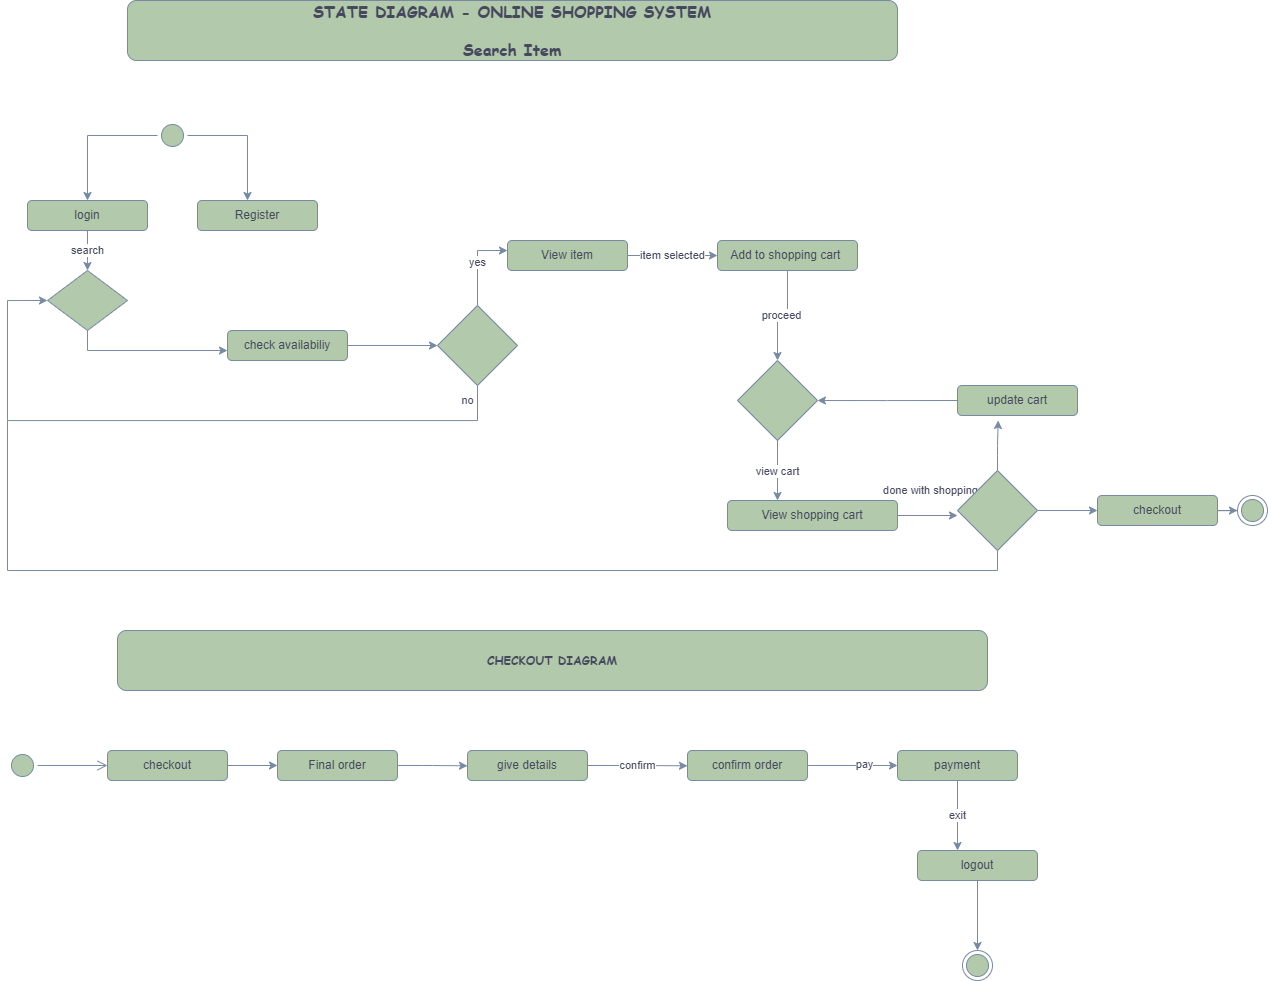

The diagram above was exported from draw.io. Its source (the exported page's mxGraphModel, read from the mxfile embedded in the PNG):
<mxGraphModel dx="1384" dy="777" grid="1" gridSize="10" guides="1" tooltips="1" connect="1" arrows="1" fold="1" page="1" pageScale="1" pageWidth="2339" pageHeight="3300" math="0" shadow="0">
  <root>
    <mxCell id="0" />
    <mxCell id="1" parent="0" />
    <mxCell id="l0XcoDUF6y13bU2tqaBS-1" value="STATE DIAGRAM - ONLINE SHOPPING SYSTEM&lt;br style=&quot;font-size: 16px;&quot;&gt;&lt;br style=&quot;font-size: 16px;&quot;&gt;Search Item" style="rounded=1;whiteSpace=wrap;html=1;fontStyle=1;fontSize=16;fontFamily=Comic Sans MS;fillColor=#B2C9AB;strokeColor=#788AA3;fontColor=#46495D;" vertex="1" parent="1">
      <mxGeometry x="180" y="60" width="770" height="60" as="geometry" />
    </mxCell>
    <mxCell id="l0XcoDUF6y13bU2tqaBS-7" value="" style="group;rotation=-90;fontColor=#46495D;" vertex="1" connectable="0" parent="1">
      <mxGeometry x="240" y="150" width="30" height="90" as="geometry" />
    </mxCell>
    <mxCell id="l0XcoDUF6y13bU2tqaBS-5" value="" style="ellipse;html=1;shape=startState;rotation=-90;fillColor=#B2C9AB;strokeColor=#788AA3;fontColor=#46495D;" vertex="1" parent="l0XcoDUF6y13bU2tqaBS-7">
      <mxGeometry x="-30" y="30" width="30" height="30" as="geometry" />
    </mxCell>
    <mxCell id="l0XcoDUF6y13bU2tqaBS-9" style="edgeStyle=orthogonalEdgeStyle;rounded=0;orthogonalLoop=1;jettySize=auto;html=1;strokeColor=#788AA3;fontColor=#46495D;" edge="1" parent="1" source="l0XcoDUF6y13bU2tqaBS-5">
      <mxGeometry relative="1" as="geometry">
        <mxPoint x="140" y="260" as="targetPoint" />
      </mxGeometry>
    </mxCell>
    <mxCell id="l0XcoDUF6y13bU2tqaBS-12" style="edgeStyle=orthogonalEdgeStyle;rounded=0;orthogonalLoop=1;jettySize=auto;html=1;strokeColor=#788AA3;fontColor=#46495D;" edge="1" parent="1" source="l0XcoDUF6y13bU2tqaBS-5">
      <mxGeometry relative="1" as="geometry">
        <mxPoint x="300" y="260" as="targetPoint" />
      </mxGeometry>
    </mxCell>
    <mxCell id="l0XcoDUF6y13bU2tqaBS-15" value="search" style="edgeStyle=orthogonalEdgeStyle;rounded=0;orthogonalLoop=1;jettySize=auto;html=1;strokeColor=#788AA3;fontColor=#46495D;" edge="1" parent="1" source="l0XcoDUF6y13bU2tqaBS-13">
      <mxGeometry relative="1" as="geometry">
        <mxPoint x="140" y="330" as="targetPoint" />
        <Array as="points">
          <mxPoint x="140" y="320" />
          <mxPoint x="140" y="320" />
        </Array>
      </mxGeometry>
    </mxCell>
    <mxCell id="l0XcoDUF6y13bU2tqaBS-13" value="login" style="rounded=1;whiteSpace=wrap;html=1;fillColor=#B2C9AB;strokeColor=#788AA3;fontColor=#46495D;" vertex="1" parent="1">
      <mxGeometry x="80" y="260" width="120" height="30" as="geometry" />
    </mxCell>
    <mxCell id="l0XcoDUF6y13bU2tqaBS-14" value="Register" style="rounded=1;whiteSpace=wrap;html=1;fillColor=#B2C9AB;strokeColor=#788AA3;fontColor=#46495D;" vertex="1" parent="1">
      <mxGeometry x="250" y="260" width="120" height="30" as="geometry" />
    </mxCell>
    <mxCell id="l0XcoDUF6y13bU2tqaBS-18" value="" style="endArrow=none;html=1;rounded=0;strokeColor=#788AA3;fontColor=#46495D;" edge="1" parent="1">
      <mxGeometry width="50" height="50" relative="1" as="geometry">
        <mxPoint x="140" y="380" as="sourcePoint" />
        <mxPoint x="140" y="410" as="targetPoint" />
      </mxGeometry>
    </mxCell>
    <mxCell id="l0XcoDUF6y13bU2tqaBS-22" style="edgeStyle=orthogonalEdgeStyle;rounded=0;orthogonalLoop=1;jettySize=auto;html=1;entryX=0;entryY=0.5;entryDx=0;entryDy=0;strokeColor=#788AA3;fontColor=#46495D;" edge="1" parent="1" source="l0XcoDUF6y13bU2tqaBS-20" target="l0XcoDUF6y13bU2tqaBS-21">
      <mxGeometry relative="1" as="geometry" />
    </mxCell>
    <mxCell id="l0XcoDUF6y13bU2tqaBS-20" value="check availabiliy" style="rounded=1;whiteSpace=wrap;html=1;fillColor=#B2C9AB;strokeColor=#788AA3;fontColor=#46495D;" vertex="1" parent="1">
      <mxGeometry x="280" y="390" width="120" height="30" as="geometry" />
    </mxCell>
    <mxCell id="l0XcoDUF6y13bU2tqaBS-23" value="yes" style="edgeStyle=orthogonalEdgeStyle;rounded=0;orthogonalLoop=1;jettySize=auto;html=1;strokeColor=#788AA3;fontColor=#46495D;" edge="1" parent="1" source="l0XcoDUF6y13bU2tqaBS-21">
      <mxGeometry relative="1" as="geometry">
        <mxPoint x="560" y="310" as="targetPoint" />
        <Array as="points">
          <mxPoint x="530" y="310" />
        </Array>
      </mxGeometry>
    </mxCell>
    <mxCell id="l0XcoDUF6y13bU2tqaBS-24" value="no" style="edgeStyle=orthogonalEdgeStyle;rounded=0;orthogonalLoop=1;jettySize=auto;html=1;exitX=0.5;exitY=1;exitDx=0;exitDy=0;entryX=0;entryY=0.5;entryDx=0;entryDy=0;strokeColor=#788AA3;fontColor=#46495D;" edge="1" parent="1" source="l0XcoDUF6y13bU2tqaBS-21" target="l0XcoDUF6y13bU2tqaBS-48">
      <mxGeometry x="-0.9545" y="-10" relative="1" as="geometry">
        <mxPoint x="80" y="345" as="targetPoint" />
        <Array as="points">
          <mxPoint x="530" y="480" />
          <mxPoint x="60" y="480" />
          <mxPoint x="60" y="360" />
        </Array>
        <mxPoint as="offset" />
      </mxGeometry>
    </mxCell>
    <mxCell id="l0XcoDUF6y13bU2tqaBS-21" value="" style="rhombus;whiteSpace=wrap;html=1;fillColor=#B2C9AB;strokeColor=#788AA3;fontColor=#46495D;" vertex="1" parent="1">
      <mxGeometry x="490" y="365" width="80" height="80" as="geometry" />
    </mxCell>
    <mxCell id="l0XcoDUF6y13bU2tqaBS-27" value="item selected" style="edgeStyle=orthogonalEdgeStyle;rounded=0;orthogonalLoop=1;jettySize=auto;html=1;strokeColor=#788AA3;fontColor=#46495D;" edge="1" parent="1" source="l0XcoDUF6y13bU2tqaBS-25">
      <mxGeometry relative="1" as="geometry">
        <mxPoint x="770" y="315" as="targetPoint" />
      </mxGeometry>
    </mxCell>
    <mxCell id="l0XcoDUF6y13bU2tqaBS-25" value="View item" style="rounded=1;whiteSpace=wrap;html=1;fillColor=#B2C9AB;strokeColor=#788AA3;fontColor=#46495D;" vertex="1" parent="1">
      <mxGeometry x="560" y="300" width="120" height="30" as="geometry" />
    </mxCell>
    <mxCell id="l0XcoDUF6y13bU2tqaBS-26" value="" style="endArrow=classic;html=1;rounded=0;entryX=0;entryY=0.667;entryDx=0;entryDy=0;entryPerimeter=0;strokeColor=#788AA3;fontColor=#46495D;" edge="1" parent="1" target="l0XcoDUF6y13bU2tqaBS-20">
      <mxGeometry width="50" height="50" relative="1" as="geometry">
        <mxPoint x="140" y="410" as="sourcePoint" />
        <mxPoint x="190" y="360" as="targetPoint" />
      </mxGeometry>
    </mxCell>
    <mxCell id="l0XcoDUF6y13bU2tqaBS-29" value="proceed" style="edgeStyle=orthogonalEdgeStyle;rounded=0;orthogonalLoop=1;jettySize=auto;html=1;strokeColor=#788AA3;fontColor=#46495D;" edge="1" parent="1" source="l0XcoDUF6y13bU2tqaBS-28">
      <mxGeometry relative="1" as="geometry">
        <mxPoint x="830" y="420" as="targetPoint" />
      </mxGeometry>
    </mxCell>
    <mxCell id="l0XcoDUF6y13bU2tqaBS-28" value="Add to shopping cart&amp;nbsp;" style="rounded=1;whiteSpace=wrap;html=1;fillColor=#B2C9AB;strokeColor=#788AA3;fontColor=#46495D;" vertex="1" parent="1">
      <mxGeometry x="770" y="300" width="140" height="30" as="geometry" />
    </mxCell>
    <mxCell id="l0XcoDUF6y13bU2tqaBS-31" value="view cart" style="edgeStyle=orthogonalEdgeStyle;rounded=0;orthogonalLoop=1;jettySize=auto;html=1;strokeColor=#788AA3;fontColor=#46495D;" edge="1" parent="1" source="l0XcoDUF6y13bU2tqaBS-30">
      <mxGeometry relative="1" as="geometry">
        <mxPoint x="830" y="560" as="targetPoint" />
      </mxGeometry>
    </mxCell>
    <mxCell id="l0XcoDUF6y13bU2tqaBS-30" value="" style="rhombus;whiteSpace=wrap;html=1;fillColor=#B2C9AB;strokeColor=#788AA3;fontColor=#46495D;" vertex="1" parent="1">
      <mxGeometry x="790" y="420" width="80" height="80" as="geometry" />
    </mxCell>
    <mxCell id="l0XcoDUF6y13bU2tqaBS-33" value="done with shopping" style="edgeStyle=orthogonalEdgeStyle;rounded=0;orthogonalLoop=1;jettySize=auto;html=1;strokeColor=#788AA3;fontColor=#46495D;" edge="1" parent="1" source="l0XcoDUF6y13bU2tqaBS-32">
      <mxGeometry x="0.0909" y="25" relative="1" as="geometry">
        <mxPoint x="1010" y="575" as="targetPoint" />
        <mxPoint as="offset" />
      </mxGeometry>
    </mxCell>
    <mxCell id="l0XcoDUF6y13bU2tqaBS-32" value="View shopping cart" style="rounded=1;whiteSpace=wrap;html=1;fillColor=#B2C9AB;strokeColor=#788AA3;fontColor=#46495D;" vertex="1" parent="1">
      <mxGeometry x="780" y="560" width="170" height="30" as="geometry" />
    </mxCell>
    <mxCell id="l0XcoDUF6y13bU2tqaBS-46" style="edgeStyle=orthogonalEdgeStyle;rounded=0;orthogonalLoop=1;jettySize=auto;html=1;entryX=0;entryY=0.5;entryDx=0;entryDy=0;strokeColor=#788AA3;fontColor=#46495D;" edge="1" parent="1" source="l0XcoDUF6y13bU2tqaBS-35" target="l0XcoDUF6y13bU2tqaBS-45">
      <mxGeometry relative="1" as="geometry" />
    </mxCell>
    <mxCell id="l0XcoDUF6y13bU2tqaBS-35" value="checkout" style="rounded=1;whiteSpace=wrap;html=1;fillColor=#B2C9AB;strokeColor=#788AA3;fontColor=#46495D;" vertex="1" parent="1">
      <mxGeometry x="1150" y="555" width="120" height="30" as="geometry" />
    </mxCell>
    <mxCell id="l0XcoDUF6y13bU2tqaBS-41" style="edgeStyle=orthogonalEdgeStyle;rounded=0;orthogonalLoop=1;jettySize=auto;html=1;exitX=0;exitY=0.5;exitDx=0;exitDy=0;entryX=1;entryY=0.5;entryDx=0;entryDy=0;strokeColor=#788AA3;fontColor=#46495D;" edge="1" parent="1" source="l0XcoDUF6y13bU2tqaBS-40" target="l0XcoDUF6y13bU2tqaBS-30">
      <mxGeometry relative="1" as="geometry">
        <mxPoint x="880" y="460" as="targetPoint" />
        <Array as="points">
          <mxPoint x="940" y="460" />
          <mxPoint x="940" y="460" />
        </Array>
      </mxGeometry>
    </mxCell>
    <mxCell id="l0XcoDUF6y13bU2tqaBS-44" style="edgeStyle=orthogonalEdgeStyle;rounded=0;orthogonalLoop=1;jettySize=auto;html=1;exitX=1;exitY=0.5;exitDx=0;exitDy=0;strokeColor=#788AA3;fontColor=#46495D;" edge="1" parent="1" source="l0XcoDUF6y13bU2tqaBS-42">
      <mxGeometry relative="1" as="geometry">
        <mxPoint x="1150" y="570" as="targetPoint" />
      </mxGeometry>
    </mxCell>
    <mxCell id="l0XcoDUF6y13bU2tqaBS-76" style="edgeStyle=orthogonalEdgeStyle;curved=0;rounded=1;sketch=0;orthogonalLoop=1;jettySize=auto;html=1;exitX=0.5;exitY=0;exitDx=0;exitDy=0;strokeColor=#788AA3;fontColor=#46495D;" edge="1" parent="1" source="l0XcoDUF6y13bU2tqaBS-42">
      <mxGeometry relative="1" as="geometry">
        <mxPoint x="1050.6666666666665" y="480" as="targetPoint" />
      </mxGeometry>
    </mxCell>
    <mxCell id="l0XcoDUF6y13bU2tqaBS-42" value="" style="rhombus;whiteSpace=wrap;html=1;fillColor=#B2C9AB;strokeColor=#788AA3;fontColor=#46495D;" vertex="1" parent="1">
      <mxGeometry x="1010" y="530" width="80" height="80" as="geometry" />
    </mxCell>
    <mxCell id="l0XcoDUF6y13bU2tqaBS-45" value="" style="ellipse;html=1;shape=endState;fillColor=#B2C9AB;strokeColor=#788AA3;fontColor=#46495D;" vertex="1" parent="1">
      <mxGeometry x="1290" y="555" width="30" height="30" as="geometry" />
    </mxCell>
    <mxCell id="l0XcoDUF6y13bU2tqaBS-48" value="" style="rhombus;whiteSpace=wrap;html=1;fillColor=#B2C9AB;strokeColor=#788AA3;fontColor=#46495D;" vertex="1" parent="1">
      <mxGeometry x="100" y="330" width="80" height="60" as="geometry" />
    </mxCell>
    <mxCell id="l0XcoDUF6y13bU2tqaBS-49" value="" style="endArrow=none;html=1;rounded=0;strokeColor=#788AA3;fontColor=#46495D;" edge="1" parent="1">
      <mxGeometry width="50" height="50" relative="1" as="geometry">
        <mxPoint x="60" y="480" as="sourcePoint" />
        <mxPoint x="1050" y="630" as="targetPoint" />
        <Array as="points">
          <mxPoint x="60" y="630" />
        </Array>
      </mxGeometry>
    </mxCell>
    <mxCell id="l0XcoDUF6y13bU2tqaBS-51" value="" style="endArrow=none;html=1;rounded=0;strokeColor=#788AA3;fontColor=#46495D;" edge="1" parent="1">
      <mxGeometry width="50" height="50" relative="1" as="geometry">
        <mxPoint x="1050" y="630" as="sourcePoint" />
        <mxPoint x="1050" y="610" as="targetPoint" />
      </mxGeometry>
    </mxCell>
    <mxCell id="l0XcoDUF6y13bU2tqaBS-57" value="" style="ellipse;html=1;shape=startState;rounded=0;sketch=0;fillColor=#B2C9AB;strokeColor=#788AA3;fontColor=#46495D;" vertex="1" parent="1">
      <mxGeometry x="60" y="810" width="30" height="30" as="geometry" />
    </mxCell>
    <mxCell id="l0XcoDUF6y13bU2tqaBS-58" value="" style="edgeStyle=orthogonalEdgeStyle;html=1;verticalAlign=bottom;endArrow=open;endSize=8;rounded=1;sketch=0;curved=0;strokeColor=#788AA3;fontColor=#46495D;" edge="1" source="l0XcoDUF6y13bU2tqaBS-57" parent="1">
      <mxGeometry relative="1" as="geometry">
        <mxPoint x="160" y="825" as="targetPoint" />
      </mxGeometry>
    </mxCell>
    <mxCell id="l0XcoDUF6y13bU2tqaBS-60" style="edgeStyle=orthogonalEdgeStyle;curved=0;rounded=1;sketch=0;orthogonalLoop=1;jettySize=auto;html=1;strokeColor=#788AA3;fontColor=#46495D;" edge="1" parent="1" source="l0XcoDUF6y13bU2tqaBS-59">
      <mxGeometry relative="1" as="geometry">
        <mxPoint x="330" y="825" as="targetPoint" />
      </mxGeometry>
    </mxCell>
    <mxCell id="l0XcoDUF6y13bU2tqaBS-59" value="checkout" style="rounded=1;whiteSpace=wrap;html=1;fillColor=#B2C9AB;strokeColor=#788AA3;fontColor=#46495D;" vertex="1" parent="1">
      <mxGeometry x="160" y="810" width="120" height="30" as="geometry" />
    </mxCell>
    <mxCell id="l0XcoDUF6y13bU2tqaBS-62" style="edgeStyle=orthogonalEdgeStyle;curved=0;rounded=1;sketch=0;orthogonalLoop=1;jettySize=auto;html=1;exitX=1;exitY=0.5;exitDx=0;exitDy=0;strokeColor=#788AA3;fontColor=#46495D;" edge="1" parent="1" source="l0XcoDUF6y13bU2tqaBS-61">
      <mxGeometry relative="1" as="geometry">
        <mxPoint x="520" y="825.3333333333333" as="targetPoint" />
      </mxGeometry>
    </mxCell>
    <mxCell id="l0XcoDUF6y13bU2tqaBS-61" value="Final order" style="rounded=1;whiteSpace=wrap;html=1;fillColor=#B2C9AB;strokeColor=#788AA3;fontColor=#46495D;" vertex="1" parent="1">
      <mxGeometry x="330" y="810" width="120" height="30" as="geometry" />
    </mxCell>
    <mxCell id="l0XcoDUF6y13bU2tqaBS-64" value="confirm" style="edgeStyle=orthogonalEdgeStyle;curved=0;rounded=1;sketch=0;orthogonalLoop=1;jettySize=auto;html=1;exitX=1;exitY=0.5;exitDx=0;exitDy=0;strokeColor=#788AA3;fontColor=#46495D;" edge="1" parent="1" source="l0XcoDUF6y13bU2tqaBS-63">
      <mxGeometry relative="1" as="geometry">
        <mxPoint x="740" y="825.3333333333333" as="targetPoint" />
      </mxGeometry>
    </mxCell>
    <mxCell id="l0XcoDUF6y13bU2tqaBS-63" value="give details" style="rounded=1;whiteSpace=wrap;html=1;fillColor=#B2C9AB;strokeColor=#788AA3;fontColor=#46495D;" vertex="1" parent="1">
      <mxGeometry x="520" y="810" width="120" height="30" as="geometry" />
    </mxCell>
    <mxCell id="l0XcoDUF6y13bU2tqaBS-66" style="edgeStyle=orthogonalEdgeStyle;curved=0;rounded=1;sketch=0;orthogonalLoop=1;jettySize=auto;html=1;strokeColor=#788AA3;fontColor=#46495D;" edge="1" parent="1" source="l0XcoDUF6y13bU2tqaBS-65">
      <mxGeometry relative="1" as="geometry">
        <mxPoint x="950" y="825" as="targetPoint" />
      </mxGeometry>
    </mxCell>
    <mxCell id="l0XcoDUF6y13bU2tqaBS-67" value="pay" style="edgeLabel;html=1;align=center;verticalAlign=middle;resizable=0;points=[];fontColor=#46495D;" vertex="1" connectable="0" parent="l0XcoDUF6y13bU2tqaBS-66">
      <mxGeometry x="0.2321" y="2" relative="1" as="geometry">
        <mxPoint as="offset" />
      </mxGeometry>
    </mxCell>
    <mxCell id="l0XcoDUF6y13bU2tqaBS-65" value="confirm order" style="rounded=1;whiteSpace=wrap;html=1;fillColor=#B2C9AB;strokeColor=#788AA3;fontColor=#46495D;" vertex="1" parent="1">
      <mxGeometry x="740" y="810" width="120" height="30" as="geometry" />
    </mxCell>
    <mxCell id="l0XcoDUF6y13bU2tqaBS-69" value="exit" style="edgeStyle=orthogonalEdgeStyle;curved=0;rounded=1;sketch=0;orthogonalLoop=1;jettySize=auto;html=1;strokeColor=#788AA3;fontColor=#46495D;" edge="1" parent="1" source="l0XcoDUF6y13bU2tqaBS-68">
      <mxGeometry relative="1" as="geometry">
        <mxPoint x="1010" y="910" as="targetPoint" />
      </mxGeometry>
    </mxCell>
    <mxCell id="l0XcoDUF6y13bU2tqaBS-68" value="payment" style="rounded=1;whiteSpace=wrap;html=1;fillColor=#B2C9AB;strokeColor=#788AA3;fontColor=#46495D;" vertex="1" parent="1">
      <mxGeometry x="950" y="810" width="120" height="30" as="geometry" />
    </mxCell>
    <mxCell id="l0XcoDUF6y13bU2tqaBS-72" style="edgeStyle=orthogonalEdgeStyle;curved=0;rounded=1;sketch=0;orthogonalLoop=1;jettySize=auto;html=1;entryX=0.5;entryY=0;entryDx=0;entryDy=0;strokeColor=#788AA3;fontColor=#46495D;" edge="1" parent="1" source="l0XcoDUF6y13bU2tqaBS-70" target="l0XcoDUF6y13bU2tqaBS-71">
      <mxGeometry relative="1" as="geometry" />
    </mxCell>
    <mxCell id="l0XcoDUF6y13bU2tqaBS-70" value="logout" style="rounded=1;whiteSpace=wrap;html=1;fillColor=#B2C9AB;strokeColor=#788AA3;fontColor=#46495D;" vertex="1" parent="1">
      <mxGeometry x="970" y="910" width="120" height="30" as="geometry" />
    </mxCell>
    <mxCell id="l0XcoDUF6y13bU2tqaBS-71" value="" style="ellipse;html=1;shape=endState;rounded=0;sketch=0;fillColor=#B2C9AB;strokeColor=#788AA3;fontColor=#46495D;" vertex="1" parent="1">
      <mxGeometry x="1015" y="1010" width="30" height="30" as="geometry" />
    </mxCell>
    <mxCell id="l0XcoDUF6y13bU2tqaBS-40" value="update cart" style="rounded=1;whiteSpace=wrap;html=1;fillColor=#B2C9AB;strokeColor=#788AA3;fontColor=#46495D;" vertex="1" parent="1">
      <mxGeometry x="1010" y="445" width="120" height="30" as="geometry" />
    </mxCell>
    <mxCell id="l0XcoDUF6y13bU2tqaBS-77" value="CHECKOUT DIAGRAM" style="rounded=1;whiteSpace=wrap;html=1;fontStyle=1;fontFamily=Comic Sans MS;fillColor=#B2C9AB;strokeColor=#788AA3;fontColor=#46495D;" vertex="1" parent="1">
      <mxGeometry x="170" y="690" width="870" height="60" as="geometry" />
    </mxCell>
  </root>
</mxGraphModel>